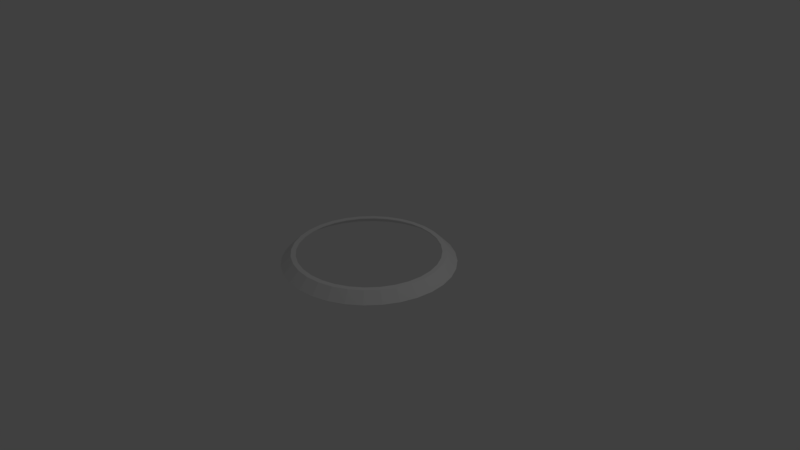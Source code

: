 # Source: BlinkerRingblend.blend  (saved by Blender 2.79.0; exported with 4.5.12 LTS)
import bpy
from mathutils import Matrix  # noqa: F401  (used for matrix-valued properties, if any)

bpy.ops.wm.read_factory_settings(use_empty=True)
scene = bpy.context.scene
scene.name = 'Scene'

# ---- collections
col_collection_1 = bpy.data.collections.new('Collection 1'); scene.collection.children.link(col_collection_1)

# ---- world
world_world = bpy.data.worlds.new('World'); scene.world = world_world
world_world.color = (0.05088, 0.05088, 0.05088)
world_world.use_sun_shadow = False
world_world.sun_shadow_jitter_overblur = 0.0
world_world.cycles.sampling_method = 'MANUAL'

# ---- cameras
cam_camera = bpy.data.cameras.new('Camera')
cam_camera.clip_end = 100.0
cam_camera.lens = 35.0
cam_camera.sensor_width = 32.0
cam_camera.sensor_height = 18.0
cam_camera.ortho_scale = 7.314
cam_camera.dof.focus_distance = 0.0
cam_camera.dof.aperture_fstop = 128.0

# ---- lights
light_lamp = bpy.data.lights.new('Lamp', 'POINT')
light_lamp.transmission_factor = 0.0
light_lamp.cutoff_distance = 30.0
light_lamp.energy = 100.0
light_lamp.shadow_buffer_clip_start = 1.001
light_lamp.shadow_soft_size = 0.1
light_lamp.shadow_maximum_resolution = 0.006
light_lamp.use_absolute_resolution = True

# ---- meshes
me_circle = bpy.data.meshes.new('Circle')
me_circle.from_pydata([(1.192e-07, 1.129, -0.08509), (-0.2202, 1.107, -0.08509), (-0.432, 1.043, -0.08509), (-0.6271, 0.9386, -0.08509), (-0.7982, 0.7982, -0.08509), (-0.9386, 0.6271, -0.08509), (-1.043, 0.432, -0.08509), (-1.107, 0.2202, -0.08509), (-1.129, -4.768e-07, -0.08509), (-1.107, -0.2202, -0.08509), (-1.043, -0.432, -0.08509), (-0.9386, -0.6271, -0.08509), (-0.7982, -0.7982, -0.08509), (-0.6271, -0.9386, -0.08509), (-0.432, -1.043, -0.08509), (-0.2202, -1.107, -0.08509), (4.768e-07, -1.129, -0.08509), (0.2202, -1.107, -0.08509), (0.432, -1.043, -0.08509), (0.6271, -0.9386, -0.08509), (0.7982, -0.7982, -0.08509), (0.9386, -0.6271, -0.08509), (1.043, -0.432, -0.08509), (1.107, -0.2202, -0.08509), (1.129, 5.96e-07, -0.08509), (1.107, 0.2202, -0.08509), (1.043, 0.432, -0.08509), (0.9386, 0.6271, -0.08509), (0.7982, 0.7982, -0.08509), (0.6271, 0.9386, -0.08509), (0.432, 1.043, -0.08509), (0.2202, 1.107, -0.08509), (8.941e-08, 1.0, 0.04254), (-0.1951, 0.9808, 0.04254), (-0.3827, 0.9239, 0.04254), (-0.5556, 0.8315, 0.04254), (-0.7071, 0.7071, 0.04254), (-0.8315, 0.5556, 0.04254), (-0.9239, 0.3827, 0.04254), (-0.9808, 0.1951, 0.04254), (-1.0, -3.576e-07, 0.04254), (-0.9808, -0.1951, 0.04254), (-0.9239, -0.3827, 0.04254), (-0.8315, -0.5556, 0.04254), (-0.7071, -0.7071, 0.04254), (-0.5556, -0.8315, 0.04254), (-0.3827, -0.9239, 0.04254), (-0.1951, -0.9808, 0.04254), (4.172e-07, -1.0, 0.04254), (0.1951, -0.9808, 0.04254), (0.3827, -0.9239, 0.04254), (0.5556, -0.8315, 0.04254), (0.7071, -0.7071, 0.04254), (0.8315, -0.5556, 0.04254), (0.9239, -0.3827, 0.04254), (0.9808, -0.1951, 0.04254), (1.0, 4.768e-07, 0.04254), (0.9808, 0.1951, 0.04254), (0.9239, 0.3827, 0.04254), (0.8315, 0.5556, 0.04254), (0.7071, 0.7071, 0.04254), (0.5556, 0.8315, 0.04254), (0.3827, 0.9239, 0.04254), (0.1951, 0.9808, 0.04254), (8.941e-08, 0.9394, 0.04254), (-0.1833, 0.9213, 0.04254), (-0.3595, 0.8679, 0.04254), (-0.5219, 0.781, 0.04254), (-0.6642, 0.6642, 0.04254), (-0.7811, 0.5219, 0.04254), (-0.8679, 0.3595, 0.04254), (-0.9213, 0.1833, 0.04254), (-0.9394, -3.576e-07, 0.04254), (-0.9213, -0.1833, 0.04254), (-0.8679, -0.3595, 0.04254), (-0.7811, -0.5219, 0.04254), (-0.6642, -0.6642, 0.04254), (-0.5219, -0.7811, 0.04254), (-0.3595, -0.8679, 0.04254), (-0.1833, -0.9213, 0.04254), (3.874e-07, -0.9394, 0.04254), (0.1833, -0.9213, 0.04254), (0.3595, -0.8679, 0.04254), (0.5219, -0.7811, 0.04254), (0.6642, -0.6642, 0.04254), (0.7811, -0.5219, 0.04254), (0.8679, -0.3595, 0.04254), (0.9213, -0.1833, 0.04254), (0.9394, 4.768e-07, 0.04254), (0.9213, 0.1833, 0.04254), (0.8679, 0.3595, 0.04254), (0.781, 0.5219, 0.04254), (0.6642, 0.6642, 0.04254), (0.5219, 0.7811, 0.04254), (0.3595, 0.8679, 0.04254), (0.1833, 0.9213, 0.04254)], [], [(22, 21, 53, 54), (9, 8, 40, 41), (23, 22, 54, 55), (10, 9, 41, 42), (24, 23, 55, 56), (11, 10, 42, 43), (25, 24, 56, 57), (12, 11, 43, 44), (26, 25, 57, 58), (13, 12, 44, 45), (27, 26, 58, 59), (14, 13, 45, 46), (1, 0, 32, 33), (28, 27, 59, 60), (15, 14, 46, 47), (2, 1, 33, 34), (29, 28, 60, 61), (16, 15, 47, 48), (3, 2, 34, 35), (30, 29, 61, 62), (17, 16, 48, 49), (4, 3, 35, 36), (31, 30, 62, 63), (18, 17, 49, 50), (5, 4, 36, 37), (0, 31, 63, 32), (19, 18, 50, 51), (6, 5, 37, 38), (20, 19, 51, 52), (7, 6, 38, 39), (21, 20, 52, 53), (8, 7, 39, 40), (62, 61, 93, 94), (49, 48, 80, 81), (36, 35, 67, 68), (63, 62, 94, 95), (50, 49, 81, 82), (37, 36, 68, 69), (32, 63, 95, 64), (51, 50, 82, 83), (38, 37, 69, 70), (52, 51, 83, 84), (39, 38, 70, 71), (53, 52, 84, 85), (40, 39, 71, 72), (54, 53, 85, 86), (41, 40, 72, 73), (55, 54, 86, 87), (42, 41, 73, 74), (56, 55, 87, 88), (43, 42, 74, 75), (57, 56, 88, 89), (44, 43, 75, 76), (58, 57, 89, 90), (45, 44, 76, 77), (59, 58, 90, 91), (46, 45, 77, 78), (33, 32, 64, 65), (60, 59, 91, 92), (47, 46, 78, 79), (34, 33, 65, 66), (61, 60, 92, 93), (48, 47, 79, 80), (35, 34, 66, 67)])
me_circle.use_remesh_preserve_volume = False
me_circle.use_remesh_preserve_attributes = False
me_circle.use_mirror_vertex_groups = False
me_circle.update()

# ---- objects
ob_circle = bpy.data.objects.new('Circle', me_circle)
ob_lamp = bpy.data.objects.new('Lamp', light_lamp)
ob_camera = bpy.data.objects.new('Camera', cam_camera)

# ---- transforms, parenting, visibility, modifiers, constraints
ob_circle.location = (0.0, 0.0, 0.0)
ob_circle.lineart.crease_threshold = 0.0
_m = ob_circle.modifiers.new('Solidify', 'SOLIDIFY')
_m.nonmanifold_thickness_mode = 'FIXED'
_m.nonmanifold_merge_threshold = 0.0003
ob_lamp.location = (4.076, 1.005, 5.904)
ob_lamp.rotation_euler = (0.6503, 0.05522, 1.866)
ob_lamp.lock_rotations_4d = False
ob_lamp.empty_display_type = 'ARROWS'
ob_lamp.color = (0.0, 0.0, 0.0, 0.0)
ob_lamp.lineart.crease_threshold = 0.0
ob_camera.location = (7.481, -6.508, 5.344)
ob_camera.rotation_euler = (1.109, 0.0, 0.8149)
ob_camera.lock_rotations_4d = False
ob_camera.empty_display_type = 'ARROWS'
ob_camera.color = (0.0, 0.0, 0.0, 0.0)
ob_camera.display_type = 'WIRE'
ob_camera.lineart.crease_threshold = 0.0

# ---- collection membership
col_collection_1.objects.link(ob_circle)
col_collection_1.objects.link(ob_lamp)
col_collection_1.objects.link(ob_camera)

# ---- scene / render settings (as saved in the file)
scene.camera = ob_camera
scene.frame_start = 1; scene.frame_end = 250; scene.frame_set(1)
scene.render.engine = 'BLENDER_EEVEE_NEXT'
scene.render.resolution_percentage = 50
scene.render.dither_intensity = 0.0
scene.cycles.use_denoising = False
scene.cycles.samples = 128
scene.cycles.sampling_pattern = 'TABULATED_SOBOL'
scene.cycles.use_adaptive_sampling = False
scene.cycles.use_light_tree = False
scene.cycles.blur_glossy = 0.0
scene.cycles.sample_clamp_indirect = 0.0
scene.view_settings.view_transform = 'Standard'
bpy.context.view_layer.update()
